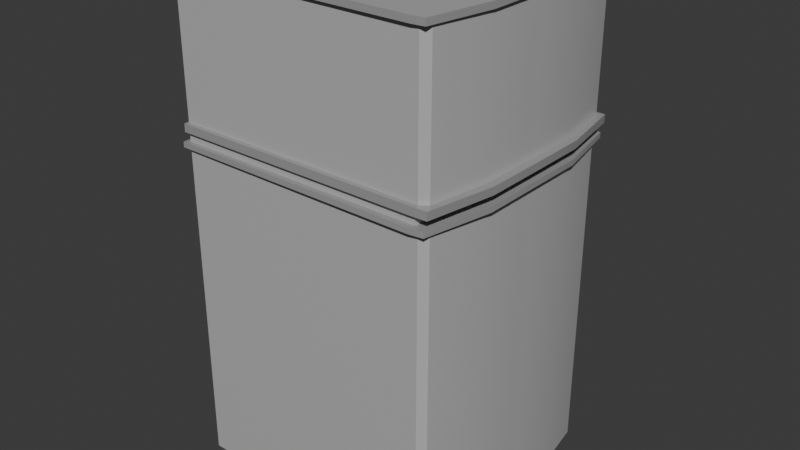 # Source: Fridge.blend  (saved by Blender 4.4.30; exported with 4.5.12 LTS)
import bpy
from mathutils import Matrix  # noqa: F401  (used for matrix-valued properties, if any)

bpy.ops.wm.read_factory_settings(use_empty=True)
scene = bpy.context.scene
scene.name = 'Scene'

# ---- collections
col_collection = bpy.data.collections.new('Collection'); scene.collection.children.link(col_collection)

# ---- materials (node trees are filled in below, after node groups)
mat_material = bpy.data.materials.new('Material')
mat_material.alpha_threshold = 0.0
mat_material.roughness = 0.5
mat_material.line_color = (0.0, 0.0, 0.0, 1.0)
mat_material_001 = bpy.data.materials.new('Material.001')

# ---- node groups
ng_smooth_by_angle = bpy.data.node_groups.new('Smooth by Angle', 'GeometryNodeTree')
_s = ng_smooth_by_angle.interface.new_socket(name='Mesh', in_out='OUTPUT', socket_type='NodeSocketGeometry')
_s = ng_smooth_by_angle.interface.new_socket(name='Mesh', in_out='INPUT', socket_type='NodeSocketGeometry')
_s = ng_smooth_by_angle.interface.new_socket(name='Angle', in_out='INPUT', socket_type='NodeSocketFloat')
_s.subtype = 'ANGLE'
_s.default_value = 0.5236
_s.min_value = 0.0
_s.max_value = 3.142
_s.description = 'Maximum face angle for smooth edges'
_s = ng_smooth_by_angle.interface.new_socket(name='Ignore Sharpness', in_out='INPUT', socket_type='NodeSocketBool')
_s.force_non_field = True
ng_smooth_by_angle.description = 'Set the sharpness of mesh edges based on the angle between the neighboring faces'
ng_smooth_by_angle.is_modifier = True
_N = ng_smooth_by_angle.nodes; _L = ng_smooth_by_angle.links
n0 = _N.new('GeometryNodeSetShadeSmooth'); n0.name = 'Set Shade Smooth'; n0.location = (120, -80)
n0.domain = 'EDGE'
n1 = _N.new('GeometryNodeSetShadeSmooth'); n1.name = 'Set Shade Smooth.001'; n1.location = (300, -80)
n2 = _N.new('NodeGroupOutput'); n2.name = 'Group Output'; n2.location = (480, -80)
n3 = _N.new('GeometryNodeInputMeshEdgeAngle'); n3.name = 'Edge Angle'; n3.location = (-440, -240)
n4 = _N.new('NodeGroupInput'); n4.name = 'Group Input'; n4.location = (-80, -80)
n5 = _N.new('GeometryNodeInputEdgeSmooth'); n5.name = 'Is Edge Smooth'; n5.location = (-260, -120)
n6 = _N.new('GeometryNodeInputShadeSmooth'); n6.name = 'Is Shade Smooth'; n6.location = (-440, -397)
n7 = _N.new('FunctionNodeCompare'); n7.name = 'Compare'; n7.location = (-260, -260)
n7.operation = 'LESS_EQUAL'
n7.inputs[6].default_value = (0.0, 0.0, 0.0, 0.0)
n7.inputs[7].default_value = (0.0, 0.0, 0.0, 0.0)
n8 = _N.new('FunctionNodeBooleanMath'); n8.name = 'Boolean Math.001'; n8.location = (-80, -260)
n9 = _N.new('NodeGroupInput'); n9.name = 'Group Input.001'; n9.location = (-440, -329)
n10 = _N.new('NodeGroupInput'); n10.name = 'Group Input.002'; n10.location = (-259, -189)
n11 = _N.new('FunctionNodeBooleanMath'); n11.name = 'Boolean Math'; n11.location = (-80, -149)
n11.operation = 'OR'
n12 = _N.new('FunctionNodeBooleanMath'); n12.name = 'Boolean Math.002'; n12.location = (-260, -380)
n12.operation = 'OR'
n13 = _N.new('NodeGroupInput'); n13.name = 'Group Input.003'; n13.location = (-440, -460)
_L.new(n3.outputs[0], n7.inputs[0])
_L.new(n1.outputs[0], n2.inputs[0])
_L.new(n9.outputs[1], n7.inputs[1])
_L.new(n7.outputs[0], n8.inputs[0])
_L.new(n4.outputs[0], n0.inputs[0])
_L.new(n0.outputs[0], n1.inputs[0])
_L.new(n8.outputs[0], n0.inputs[2])
_L.new(n10.outputs[2], n11.inputs[1])
_L.new(n5.outputs[0], n11.inputs[0])
_L.new(n11.outputs[0], n0.inputs[1])
_L.new(n13.outputs[2], n12.inputs[1])
_L.new(n6.outputs[0], n12.inputs[0])
_L.new(n12.outputs[0], n8.inputs[1])
n2.is_active_output = True

# ---- material node trees
mat_material.use_nodes = True; mat_material.node_tree.nodes.clear()
_N = mat_material.node_tree.nodes; _L = mat_material.node_tree.links
n0 = _N.new('ShaderNodeOutputMaterial'); n0.name = 'Material Output'; n0.location = (300, 300)
n1 = _N.new('ShaderNodeBsdfPrincipled'); n1.name = 'Principled BSDF'; n1.location = (10, 300)
n1.inputs[0].default_value = (0.4792, 0.4792, 0.4792, 1.0)
n1.inputs[2].default_value = 0.2717
n1.inputs[3].default_value = 1.45
_L.new(n1.outputs[0], n0.inputs[0])
n0.is_active_output = True
mat_material_001.use_nodes = True; mat_material_001.node_tree.nodes.clear()
_N = mat_material_001.node_tree.nodes; _L = mat_material_001.node_tree.links
n0 = _N.new('ShaderNodeBsdfPrincipled'); n0.name = 'Principled BSDF'; n0.location = (10, 300)
n0.inputs[0].default_value = (0.335, 0.335, 0.335, 1.0)
n0.inputs[2].default_value = 0.311
n1 = _N.new('ShaderNodeOutputMaterial'); n1.name = 'Material Output'; n1.location = (300, 300)
_L.new(n0.outputs[0], n1.inputs[0])
n1.is_active_output = True

# ---- world
world_world = bpy.data.worlds.new('World'); scene.world = world_world
world_world.use_nodes = True; world_world.node_tree.nodes.clear()
_N = world_world.node_tree.nodes; _L = world_world.node_tree.links
n0 = _N.new('ShaderNodeOutputWorld'); n0.name = 'World Output'; n0.location = (300, 300)
n1 = _N.new('ShaderNodeBackground'); n1.name = 'Background'; n1.location = (10, 300)
n1.inputs[0].default_value = (0.05088, 0.05088, 0.05088, 1.0)
_L.new(n1.outputs[0], n0.inputs[0])
n0.is_active_output = True
world_world.color = (0.05088, 0.05088, 0.05088)
world_world.sun_shadow_jitter_overblur = 0.0

# ---- meshes
me_cube = bpy.data.meshes.new('Cube')
me_cube.from_pydata([(0.7194, 0.9995, -0.01482), (0.7183, 0.9995, -2.696), (0.7194, -1.0, -0.01482), (0.7183, -1.0, -2.696), (-1.351, 0.9995, -0.01482), (-1.351, 0.9995, -2.696), (-1.351, -1.0, -0.01482), (-1.351, -1.0, -2.696), (0.7177, -1.0, 1.313), (-1.351, -1.0, 1.313), (0.7177, 0.9995, 1.313), (-1.351, 0.9995, 1.313), (-1.351, -1.0, 0.06519), (-1.351, 0.9995, 0.06519), (0.7189, 0.9995, 0.06519), (0.7189, -1.0, 0.06519), (0.7909, 0.9995, -0.01482), (0.7909, -1.0, -0.01482), (0.7907, 0.9995, 1.313), (0.7907, -1.0, 1.313), (0.7896, 0.9995, 0.06519), (0.7896, -1.0, 0.06519), (-1.351, 0.9995, -2.742), (-1.351, -1.0, -2.742), (0.7178, 0.9995, -2.742), (0.7178, -1.0, -2.742), (-1.351, -1.0, 1.262), (-1.351, 0.9995, 1.262), (0.7183, -1.0, 1.262), (0.7913, 0.9995, 1.262), (0.709, -1.038, 1.313), (-1.378, -1.027, 1.313), (-1.378, 1.026, 1.313), (0.709, 1.037, 1.313), (-1.378, -1.027, 1.262), (0.7095, 1.037, 1.262), (0.8108, 1.026, 1.313), (0.8108, -1.027, 1.313), (0.8114, 1.026, 1.262), (-1.378, 1.026, 1.262), (0.7095, -1.038, 1.262), (0.8114, -1.027, 1.262), (-1.351, 0.4808, -2.696), (-1.351, -0.4818, -2.696), (0.8079, 0.4808, -0.01482), (0.8079, -0.4818, -0.01482), (-1.351, -0.4818, -0.01482), (-1.351, 0.4808, -0.01482), (0.8056, -0.4818, -2.696), (0.8056, 0.4808, -2.696), (0.8044, 0.4808, 1.313), (0.8044, -0.4818, 1.313), (-1.351, -0.4818, 1.313), (-1.351, 0.4808, 1.313), (0.8068, 0.4808, 0.06519), (0.8068, -0.4818, 0.06519), (-1.351, -0.4818, 0.06519), (-1.351, 0.4808, 0.06519), (0.8789, 0.4808, -0.01482), (0.8789, -0.4818, -0.01482), (0.8798, -0.4818, -2.696), (0.8798, 0.4808, -2.696), (0.8786, 0.4808, 1.313), (0.8786, -0.4818, 1.313), (0.8764, 0.4808, 0.06519), (0.8764, -0.4818, 0.06519), (-1.351, 0.4808, -2.742), (-1.351, -0.4818, -2.742), (0.8047, -0.4818, -2.742), (0.8047, 0.4808, -2.742), (0.8798, 0.4808, 1.262), (0.8798, -0.4818, 1.262), (-1.351, -0.4818, 1.262), (-1.351, 0.4808, 1.262), (-1.378, -0.4945, 1.313), (-1.378, 0.4935, 1.313), (0.9045, 0.4935, 1.313), (0.9045, -0.4945, 1.313), (0.9057, 0.4935, 1.262), (0.9057, -0.4945, 1.262), (-1.378, -0.4945, 1.262), (-1.378, 0.4935, 1.262), (-1.351, 0.06047, -2.696), (-1.351, -0.06145, -2.696), (0.8081, 0.06047, -0.01482), (0.8081, -0.06145, -0.01482), (-1.351, -0.06145, -0.01482), (-1.351, 0.06047, -0.01482), (0.8057, -0.06145, -2.696), (0.8057, 0.06047, -2.696), (0.8046, 0.06047, 1.313), (0.8046, -0.06145, 1.313), (-1.351, -0.06145, 1.313), (-1.351, 0.06047, 1.313), (0.8081, 0.06047, 0.06769), (0.8081, -0.06145, 0.06769), (-1.351, -0.06145, 0.06519), (-1.351, 0.06047, 0.06519), (0.8791, 0.06047, -0.01482), (0.8791, -0.06145, -0.01482), (0.88, -0.06145, -2.696), (0.88, 0.06047, -2.696), (0.8788, 0.06047, 1.313), (0.8788, -0.06145, 1.313), (0.8782, 0.06047, 0.06769), (0.8782, -0.06145, 0.06769), (-1.351, 0.06047, -2.742), (-1.351, -0.06145, -2.742), (0.8048, -0.06145, -2.742), (0.8048, 0.06047, -2.742), (0.88, 0.06047, 1.262), (0.88, -0.06145, 1.262), (-1.351, -0.06145, 1.262), (-1.351, 0.06047, 1.262), (-1.378, -0.06306, 1.313), (-1.378, 0.06208, 1.313), (0.9049, 0.06208, 1.313), (0.9049, -0.06306, 1.313), (0.9061, 0.06208, 1.262), (0.9061, -0.06306, 1.262), (-1.378, -0.06306, 1.262), (-1.378, 0.06208, 1.262), (0.719, 0.9995, -0.05858), (-1.351, -1.0, -0.05858), (0.719, -1.0, -0.05858), (-1.351, 0.9995, -0.05858), (0.8798, 0.4808, -0.05858), (0.8798, -0.4818, -0.05858), (-1.351, -0.4818, -0.05858), (-1.351, 0.4808, -0.05858), (-1.351, -0.06145, -0.05858), (-1.351, 0.06047, -0.05858), (0.88, 0.06047, -0.05858), (0.88, -0.06145, -0.05858), (-1.387, -1.036, -0.05858), (-1.387, -1.036, -0.01482), (0.7075, -1.051, -0.01482), (-1.402, 0.4808, -0.01482), (-1.387, 1.035, -0.01482), (0.7075, 1.05, -0.01482), (0.9285, -0.4818, -0.01482), (0.8181, -1.036, -0.01482), (0.8181, 1.035, -0.01482), (-1.402, -0.4818, -0.01482), (-1.402, 0.06047, -0.01482), (0.9285, 0.4808, -0.01482), (0.9287, -0.06145, -0.01482), (-1.402, -0.06145, -0.01482), (0.9287, 0.06047, -0.01482), (0.7071, 1.05, -0.05858), (0.7071, -1.051, -0.05858), (-1.387, 1.035, -0.05858), (0.8184, 1.035, -0.05858), (0.8184, -1.036, -0.05858), (0.9294, 0.4808, -0.05858), (0.9294, -0.4818, -0.05858), (-1.402, -0.4818, -0.05858), (-1.402, 0.4808, -0.05858), (-1.402, -0.06145, -0.05858), (-1.402, 0.06047, -0.05858), (0.9295, 0.06047, -0.05858), (0.9295, -0.06145, -0.05858), (-1.351, 0.9995, 0.1311), (0.7194, -1.0, 0.1311), (-1.351, -1.0, 0.1311), (0.7908, 0.9995, 0.1311), (-1.351, 0.4808, 0.1311), (-1.351, -0.4818, 0.1311), (0.8788, -0.4818, 0.1311), (0.8788, 0.4808, 0.1311), (0.88, -0.06145, 0.1309), (0.88, 0.06047, 0.1309), (-1.351, 0.06047, 0.1311), (-1.351, -0.06145, 0.1311), (-1.362, 1.033, 0.1311), (-1.362, 1.033, 0.06519), (0.7103, -1.039, 0.1311), (0.7099, -1.039, 0.06519), (-1.362, -1.034, 0.06519), (0.7099, 1.038, 0.06519), (-1.366, 0.4808, 0.06519), (0.8439, -1.034, 0.1311), (0.8418, -1.034, 0.06519), (0.9385, -0.4818, 0.06519), (0.8418, 1.033, 0.06519), (-1.366, -0.4818, 0.06519), (-1.366, 0.06047, 0.06519), (0.9385, 0.4808, 0.06519), (0.9423, -0.06145, 0.06769), (-1.366, -0.06145, 0.06519), (0.9423, 0.06047, 0.06769), (-1.362, -1.034, 0.1311), (0.7103, 1.038, 0.1311), (0.8439, 1.033, 0.1311), (-1.366, 0.4808, 0.1311), (-1.366, -0.4818, 0.1311), (0.943, -0.4818, 0.1311), (0.943, 0.4808, 0.1311), (0.9441, -0.06145, 0.1309), (0.9441, 0.06047, 0.1309), (-1.366, 0.06047, 0.1311), (-1.366, -0.06145, 0.1311), (0.7435, 0.9995, -2.696), (0.8026, 0.9522, -2.696), (0.8026, -0.9532, -2.696), (0.7435, -1.0, -2.696), (0.7666, 0.9995, 1.262), (0.669, 0.9995, 1.262), (0.7096, 1.037, 1.262), (0.7435, -1.0, 1.262), (0.8026, -0.9532, 1.262), (0.8113, -1.027, 1.262), (0.8026, 0.9522, -0.05858), (0.7435, 0.9995, -0.05858), (0.8166, 1.033, -0.05858), (0.7435, -1.0, -0.05858), (0.8026, -0.9532, -0.05858), (0.8166, -1.034, -0.05858), (0.8021, -0.9532, 0.1311), (0.7438, -1.0, 0.1311), (0.7987, -1.011, 0.1311), (0.6716, 0.9995, 0.1311), (0.7662, 0.9995, 0.1311), (0.7159, 1.014, 0.1311)], [], [(26, 28, 40, 34), (129, 131, 159, 157), (17, 2, 136, 141), (5, 1, 24, 22), (45, 2, 17, 59), (99, 59, 140, 146), (51, 52, 9, 8), (10, 18, 36, 33), (8, 9, 31, 30), (72, 26, 34, 80), (6, 2, 15, 12), (0, 4, 13, 14), (44, 0, 14, 54), (46, 6, 12, 56), (46, 86, 147, 143), (63, 19, 37, 77), (223, 222, 165, 193, 192), (54, 14, 20, 64), (3, 48, 60, 204, 205), (51, 8, 19, 63), (98, 99, 146, 148), (60, 127, 216, 204), (67, 68, 25, 23), (3, 7, 23, 25), (42, 5, 22, 66), (48, 3, 25, 68), (11, 10, 33, 32), (169, 165, 29, 70), (164, 163, 28, 26), (208, 207, 27, 39, 35), (29, 206, 208, 35, 38), (167, 164, 26, 72), (80, 34, 31, 74), (35, 33, 36, 38), (35, 39, 32, 33), (34, 40, 30, 31), (78, 38, 36, 76), (30, 40, 41, 37), (28, 163, 219, 209), (218, 168, 71, 210), (19, 8, 30, 37), (53, 11, 32, 75), (221, 162, 27, 207), (70, 29, 38, 78), (28, 209, 211, 41, 40), (110, 70, 78, 118), (9, 52, 74, 31), (93, 53, 75, 115), (41, 79, 77, 37), (118, 78, 76, 116), (39, 81, 75, 32), (120, 80, 74, 114), (162, 166, 73, 27), (173, 167, 72, 112), (126, 212, 214, 152, 154), (171, 169, 70, 110), (1, 49, 69, 24), (88, 48, 68, 108), (7, 43, 67, 23), (82, 42, 66, 106), (22, 24, 69, 66), (107, 108, 68, 67), (222, 206, 29, 165), (89, 49, 61, 101), (10, 50, 62, 18), (91, 51, 63, 103), (15, 55, 65, 21), (94, 54, 64, 104), (18, 62, 76, 36), (103, 63, 77, 117), (130, 128, 156, 158), (16, 58, 145, 142), (4, 47, 57, 13), (86, 46, 56, 96), (2, 45, 55, 15), (84, 44, 54, 94), (27, 73, 81, 39), (112, 72, 80, 120), (10, 11, 53, 50), (91, 92, 52, 51), (0, 44, 58, 16), (85, 45, 59, 99), (4, 0, 139, 138), (58, 98, 148, 145), (131, 130, 158, 159), (47, 4, 138, 137), (44, 84, 98, 58), (84, 85, 99, 98), (50, 53, 93, 90), (90, 93, 92, 91), (73, 113, 121, 81), (113, 112, 120, 121), (45, 85, 95, 55), (85, 84, 94, 95), (47, 87, 97, 57), (87, 86, 96, 97), (132, 126, 154, 160), (133, 132, 160, 161), (62, 102, 116, 76), (102, 103, 117, 116), (55, 95, 105, 65), (95, 94, 104, 105), (50, 90, 102, 62), (90, 91, 103, 102), (48, 88, 100, 60), (88, 89, 101, 100), (66, 69, 109, 106), (106, 109, 108, 107), (43, 83, 107, 67), (83, 82, 106, 107), (49, 89, 109, 69), (89, 88, 108, 109), (168, 170, 111, 71), (170, 171, 110, 111), (166, 172, 113, 73), (172, 173, 112, 113), (81, 121, 115, 75), (121, 120, 114, 115), (79, 119, 117, 77), (119, 118, 116, 117), (52, 92, 114, 74), (92, 93, 115, 114), (71, 111, 119, 79), (111, 110, 118, 119), (101, 132, 133, 100), (61, 126, 132, 101), (83, 130, 131, 82), (43, 128, 130, 83), (82, 131, 129, 42), (7, 123, 128, 43), (100, 133, 127, 60), (49, 1, 202, 203, 61), (203, 212, 126, 61), (123, 124, 150, 134), (124, 3, 205, 215), (5, 125, 122, 1), (42, 129, 125, 5), (3, 124, 123, 7), (150, 136, 135, 134), (157, 137, 138, 151), (151, 138, 139, 149), (155, 140, 141, 153), (149, 139, 142, 152), (152, 142, 145, 154), (161, 146, 140, 155), (134, 135, 143, 156), (159, 144, 137, 157), (156, 143, 147, 158), (158, 147, 144, 159), (154, 145, 148, 160), (160, 148, 146, 161), (136, 150, 153, 141), (6, 46, 143, 135), (86, 87, 144, 147), (0, 16, 142, 139), (128, 123, 134, 156), (87, 47, 137, 144), (127, 133, 161, 155), (214, 213, 122, 149, 152), (124, 215, 217, 153, 150), (217, 216, 127, 155, 153), (59, 17, 141, 140), (220, 219, 163, 176, 181), (122, 125, 151, 149), (125, 129, 157, 151), (2, 6, 135, 136), (104, 64, 187, 190), (169, 171, 199, 197), (170, 168, 196, 198), (13, 57, 180, 175), (15, 21, 182, 177), (171, 170, 198, 199), (172, 166, 194, 200), (14, 13, 175, 179), (173, 172, 200, 201), (168, 218, 220, 181, 196), (12, 15, 177, 178), (20, 14, 179, 184), (165, 169, 197, 193), (211, 210, 71, 79, 41), (176, 177, 182, 181), (186, 189, 201, 200), (180, 186, 200, 194), (188, 190, 199, 198), (183, 188, 198, 196), (190, 187, 197, 199), (182, 183, 196, 181), (189, 185, 195, 201), (175, 180, 194, 174), (185, 178, 191, 195), (179, 192, 193, 184), (179, 175, 174, 192), (178, 177, 176, 191), (187, 184, 193, 197), (64, 20, 184, 187), (105, 104, 190, 188), (167, 173, 201, 195), (65, 105, 188, 183), (166, 162, 174, 194), (164, 167, 195, 191), (162, 221, 223, 192, 174), (96, 56, 185, 189), (56, 12, 178, 185), (21, 65, 183, 182), (163, 164, 191, 176), (97, 96, 189, 186), (57, 97, 186, 180), (206, 207, 208), (209, 210, 211), (212, 213, 214), (215, 216, 217), (218, 219, 220), (221, 222, 223), (212, 203, 202, 213), (215, 205, 204, 216), (221, 207, 206, 222), (209, 219, 218, 210), (1, 122, 213, 202)])
me_cube.polygons.foreach_set('use_smooth', [True] * 218)
me_cube.polygons.foreach_set('material_index', [1, 1, 1, 0, 1, 1, 0, 0, 0, 1, 0, 0, 0, 0, 1, 0, 1, 0, 0, 0, 1, 0, 0, 0, 0, 0, 0, 0, 0, 1, 1, 0, 1, 1, 1, 1, 1, 1, 0, 0, 0, 0, 0, 1, 1, 1, 0, 0, 1, 1, 1, 1, 0, 0, 1, 0, 0, 0, 0, 0, 0, 0, 0, 0, 0, 0, 0, 0, 0, 0, 1, 1, 0, 0, 0, 0, 1, 1, 0, 0, 1, 1, 1, 1, 1, 1, 1, 1, 0, 0, 1, 1, 0, 0, 0, 0, 1, 1, 0, 0, 0, 0, 0, 0, 0, 0, 0, 0, 0, 0, 0, 0, 0, 0, 0, 0, 1, 1, 1, 1, 0, 0, 1, 1, 0, 0, 0, 0, 0, 0, 0, 0, 0, 1, 0, 0, 0, 0, 1, 1, 1, 1, 1, 1, 1, 1, 1, 1, 1, 1, 1, 1, 1, 1, 1, 1, 1, 1, 1, 1, 1, 1, 1, 1, 1, 1, 1, 1, 1, 1, 1, 1, 1, 1, 1, 1, 1, 1, 1, 1, 1, 1, 1, 1, 1, 1, 1, 1, 1, 1, 1, 1, 1, 1, 1, 1, 1, 1, 1, 1, 1, 1, 1, 1, 1, 1, 1, 1, 1, 1, 1, 1, 1, 0, 0, 0, 0, 0])
_uv = me_cube.uv_layers.new(name='UVMap')
_uv.uv.foreach_set('vector', [0.625, 1.0, 0.625, 0.75, 0.625, 0.75, 0.625, 1.0, 0.6209, 0.1667, 0.6209, 0.1389, 0.6209, 0.1389, 0.6209, 0.1667, 0.625, 0.75, 0.625, 0.75, 0.625, 0.75, 0.625, 0.75, 0.375, 0.25, 0.375, 0.5, 0.375, 0.5, 0.375, 0.25, 0.625, 0.6667, 0.625, 0.75, 0.625, 0.75, 0.625, 0.6667, 0.625, 0.6389, 0.625, 0.6667, 0.625, 0.6667, 0.625, 0.6389, 0.625, 0.6667, 0.875, 0.6667, 0.875, 0.75, 0.625, 0.75, 0.625, 0.5, 0.625, 0.5, 0.625, 0.5, 0.625, 0.5, 0.625, 0.75, 0.875, 0.75, 0.875, 0.75, 0.625, 0.75, 0.625, 0.08333, 0.625, 0.0, 0.625, 0.0, 0.625, 0.08333, 0.625, 1.0, 0.625, 0.75, 0.625, 0.75, 0.625, 1.0, 0.625, 0.5, 0.625, 0.25, 0.625, 0.25, 0.625, 0.5, 0.625, 0.5833, 0.625, 0.5, 0.625, 0.5, 0.625, 0.5833, 0.625, 0.08333, 0.625, 0.0, 0.625, 0.0, 0.625, 0.08333, 0.625, 0.08333, 0.625, 0.1111, 0.625, 0.1111, 0.625, 0.08333, 0.625, 0.6667, 0.625, 0.75, 0.625, 0.75, 0.625, 0.6667, 0.625, 0.5, 0.625, 0.5, 0.625, 0.5, 0.625, 0.5, 0.625, 0.5, 0.625, 0.5833, 0.625, 0.5, 0.625, 0.5, 0.625, 0.5833, 0.375, 0.75, 0.375, 0.6667, 0.375, 0.6667, 0.375, 0.7424, 0.375, 0.75, 0.625, 0.6667, 0.625, 0.75, 0.625, 0.75, 0.625, 0.6667, 0.625, 0.6111, 0.625, 0.6389, 0.625, 0.6389, 0.625, 0.6111, 0.375, 0.6667, 0.6209, 0.6667, 0.6209, 0.7424, 0.375, 0.7424, 0.125, 0.6667, 0.375, 0.6667, 0.375, 0.75, 0.125, 0.75, 0.375, 0.75, 0.375, 1.0, 0.375, 1.0, 0.375, 0.75, 0.375, 0.1667, 0.375, 0.25, 0.375, 0.25, 0.375, 0.1667, 0.375, 0.6667, 0.375, 0.75, 0.375, 0.75, 0.375, 0.6667, 0.875, 0.5, 0.625, 0.5, 0.625, 0.5, 0.875, 0.5, 0.625, 0.5833, 0.625, 0.5, 0.625, 0.5, 0.625, 0.5833, 0.625, 1.0, 0.625, 0.75, 0.625, 0.75, 0.625, 1.0, 0.625, 0.5, 0.625, 0.4941, 0.625, 0.25, 0.625, 0.25, 0.625, 0.5, 0.625, 0.5, 0.625, 0.5, 0.625, 0.5, 0.625, 0.5, 0.625, 0.5, 0.625, 0.08333, 0.625, 0.0, 0.625, 0.0, 0.625, 0.08333, 0.625, 0.08333, 0.625, 0.0, 0.625, 0.0, 0.625, 0.08333, 0.625, 0.5, 0.625, 0.5, 0.625, 0.5, 0.625, 0.5, 0.625, 0.5, 0.625, 0.25, 0.625, 0.25, 0.625, 0.5, 0.625, 1.0, 0.625, 0.75, 0.625, 0.75, 0.625, 1.0, 0.625, 0.5833, 0.625, 0.5, 0.625, 0.5, 0.625, 0.5833, 0.625, 0.75, 0.625, 0.75, 0.625, 0.75, 0.625, 0.75, 0.625, 0.75, 0.625, 0.75, 0.625, 0.75, 0.625, 0.75, 0.625, 0.7424, 0.625, 0.6667, 0.625, 0.6667, 0.625, 0.7424, 0.625, 0.75, 0.625, 0.75, 0.625, 0.75, 0.625, 0.75, 0.875, 0.5833, 0.875, 0.5, 0.875, 0.5, 0.875, 0.5833, 0.625, 0.4941, 0.625, 0.25, 0.625, 0.25, 0.625, 0.4941, 0.625, 0.5833, 0.625, 0.5, 0.625, 0.5, 0.625, 0.5833, 0.625, 0.75, 0.625, 0.75, 0.625, 0.75, 0.625, 0.75, 0.625, 0.75, 0.625, 0.6111, 0.625, 0.5833, 0.625, 0.5833, 0.625, 0.6111, 0.875, 0.75, 0.875, 0.6667, 0.875, 0.6667, 0.875, 0.75, 0.875, 0.6111, 0.875, 0.5833, 0.875, 0.5833, 0.875, 0.6111, 0.625, 0.75, 0.625, 0.6667, 0.625, 0.6667, 0.625, 0.75, 0.625, 0.6111, 0.625, 0.5833, 0.625, 0.5833, 0.625, 0.6111, 0.625, 0.25, 0.625, 0.1667, 0.625, 0.1667, 0.625, 0.25, 0.625, 0.1111, 0.625, 0.08333, 0.625, 0.08333, 0.625, 0.1111, 0.625, 0.25, 0.625, 0.1667, 0.625, 0.1667, 0.625, 0.25, 0.625, 0.1111, 0.625, 0.08333, 0.625, 0.08333, 0.625, 0.1111, 0.6209, 0.5833, 0.6209, 0.5076, 0.6209, 0.5, 0.6209, 0.5, 0.6209, 0.5833, 0.625, 0.6111, 0.625, 0.5833, 0.625, 0.5833, 0.625, 0.6111, 0.375, 0.5, 0.375, 0.5833, 0.375, 0.5833, 0.375, 0.5, 0.375, 0.6389, 0.375, 0.6667, 0.375, 0.6667, 0.375, 0.6389, 0.375, 0.0, 0.375, 0.08333, 0.375, 0.08333, 0.375, 0.0, 0.375, 0.1389, 0.375, 0.1667, 0.375, 0.1667, 0.375, 0.1389, 0.125, 0.5, 0.375, 0.5, 0.375, 0.5833, 0.125, 0.5833, 0.125, 0.6389, 0.375, 0.6389, 0.375, 0.6667, 0.125, 0.6667, 0.625, 0.5, 0.625, 0.5, 0.625, 0.5, 0.625, 0.5, 0.375, 0.6111, 0.375, 0.5833, 0.375, 0.5833, 0.375, 0.6111, 0.625, 0.5, 0.625, 0.5833, 0.625, 0.5833, 0.625, 0.5, 0.625, 0.6389, 0.625, 0.6667, 0.625, 0.6667, 0.625, 0.6389, 0.625, 0.75, 0.625, 0.6667, 0.625, 0.6667, 0.625, 0.75, 0.625, 0.6111, 0.625, 0.5833, 0.625, 0.5833, 0.625, 0.6111, 0.625, 0.5, 0.625, 0.5833, 0.625, 0.5833, 0.625, 0.5, 0.625, 0.6389, 0.625, 0.6667, 0.625, 0.6667, 0.625, 0.6389, 0.6209, 0.1111, 0.6209, 0.08333, 0.6209, 0.08333, 0.6209, 0.1111, 0.625, 0.5, 0.625, 0.5833, 0.625, 0.5833, 0.625, 0.5, 0.625, 0.25, 0.625, 0.1667, 0.625, 0.1667, 0.625, 0.25, 0.625, 0.1111, 0.625, 0.08333, 0.625, 0.08333, 0.625, 0.1111, 0.625, 0.75, 0.625, 0.6667, 0.625, 0.6667, 0.625, 0.75, 0.625, 0.6111, 0.625, 0.5833, 0.625, 0.5833, 0.625, 0.6111, 0.625, 0.25, 0.625, 0.1667, 0.625, 0.1667, 0.625, 0.25, 0.625, 0.1111, 0.625, 0.08333, 0.625, 0.08333, 0.625, 0.1111, 0.625, 0.5, 0.875, 0.5, 0.875, 0.5833, 0.625, 0.5833, 0.625, 0.6389, 0.875, 0.6389, 0.875, 0.6667, 0.625, 0.6667, 0.625, 0.5, 0.625, 0.5833, 0.625, 0.5833, 0.625, 0.5, 0.625, 0.6389, 0.625, 0.6667, 0.625, 0.6667, 0.625, 0.6389, 0.625, 0.25, 0.625, 0.5, 0.625, 0.5, 0.625, 0.25, 0.625, 0.5833, 0.625, 0.6111, 0.625, 0.6111, 0.625, 0.5833, 0.6209, 0.1389, 0.6209, 0.1111, 0.6209, 0.1111, 0.6209, 0.1389, 0.625, 0.1667, 0.625, 0.25, 0.625, 0.25, 0.625, 0.1667, 0.625, 0.5833, 0.625, 0.6111, 0.625, 0.6111, 0.625, 0.5833, 0.625, 0.6111, 0.625, 0.6389, 0.625, 0.6389, 0.625, 0.6111, 0.625, 0.5833, 0.875, 0.5833, 0.875, 0.6111, 0.625, 0.6111, 0.625, 0.6111, 0.875, 0.6111, 0.875, 0.6389, 0.625, 0.6389, 0.625, 0.1667, 0.625, 0.1389, 0.625, 0.1389, 0.625, 0.1667, 0.625, 0.1389, 0.625, 0.1111, 0.625, 0.1111, 0.625, 0.1389, 0.625, 0.6667, 0.625, 0.6389, 0.625, 0.6389, 0.625, 0.6667, 0.625, 0.6389, 0.625, 0.6111, 0.625, 0.6111, 0.625, 0.6389, 0.625, 0.1667, 0.625, 0.1389, 0.625, 0.1389, 0.625, 0.1667, 0.625, 0.1389, 0.625, 0.1111, 0.625, 0.1111, 0.625, 0.1389, 0.6209, 0.6111, 0.6209, 0.5833, 0.6209, 0.5833, 0.6209, 0.6111, 0.6209, 0.6389, 0.6209, 0.6111, 0.6209, 0.6111, 0.6209, 0.6389, 0.625, 0.5833, 0.625, 0.6111, 0.625, 0.6111, 0.625, 0.5833, 0.625, 0.6111, 0.625, 0.6389, 0.625, 0.6389, 0.625, 0.6111, 0.625, 0.6667, 0.625, 0.6389, 0.625, 0.6389, 0.625, 0.6667, 0.625, 0.6389, 0.625, 0.6111, 0.625, 0.6111, 0.625, 0.6389, 0.625, 0.5833, 0.625, 0.6111, 0.625, 0.6111, 0.625, 0.5833, 0.625, 0.6111, 0.625, 0.6389, 0.625, 0.6389, 0.625, 0.6111, 0.375, 0.6667, 0.375, 0.6389, 0.375, 0.6389, 0.375, 0.6667, 0.375, 0.6389, 0.375, 0.6111, 0.375, 0.6111, 0.375, 0.6389, 0.125, 0.5833, 0.375, 0.5833, 0.375, 0.6111, 0.125, 0.6111, 0.125, 0.6111, 0.375, 0.6111, 0.375, 0.6389, 0.125, 0.6389, 0.375, 0.08333, 0.375, 0.1111, 0.375, 0.1111, 0.375, 0.08333, 0.375, 0.1111, 0.375, 0.1389, 0.375, 0.1389, 0.375, 0.1111, 0.375, 0.5833, 0.375, 0.6111, 0.375, 0.6111, 0.375, 0.5833, 0.375, 0.6111, 0.375, 0.6389, 0.375, 0.6389, 0.375, 0.6111, 0.625, 0.6667, 0.625, 0.6389, 0.625, 0.6389, 0.625, 0.6667, 0.625, 0.6389, 0.625, 0.6111, 0.625, 0.6111, 0.625, 0.6389, 0.625, 0.1667, 0.625, 0.1389, 0.625, 0.1389, 0.625, 0.1667, 0.625, 0.1389, 0.625, 0.1111, 0.625, 0.1111, 0.625, 0.1389, 0.625, 0.1667, 0.625, 0.1389, 0.625, 0.1389, 0.625, 0.1667, 0.625, 0.1389, 0.625, 0.1111, 0.625, 0.1111, 0.625, 0.1389, 0.625, 0.6667, 0.625, 0.6389, 0.625, 0.6389, 0.625, 0.6667, 0.625, 0.6389, 0.625, 0.6111, 0.625, 0.6111, 0.625, 0.6389, 0.875, 0.6667, 0.875, 0.6389, 0.875, 0.6389, 0.875, 0.6667, 0.875, 0.6389, 0.875, 0.6111, 0.875, 0.6111, 0.875, 0.6389, 0.625, 0.6667, 0.625, 0.6389, 0.625, 0.6389, 0.625, 0.6667, 0.625, 0.6389, 0.625, 0.6111, 0.625, 0.6111, 0.625, 0.6389, 0.375, 0.6111, 0.6209, 0.6111, 0.6209, 0.6389, 0.375, 0.6389, 0.375, 0.5833, 0.6209, 0.5833, 0.6209, 0.6111, 0.375, 0.6111, 0.375, 0.1111, 0.6209, 0.1111, 0.6209, 0.1389, 0.375, 0.1389, 0.375, 0.08333, 0.6209, 0.08333, 0.6209, 0.1111, 0.375, 0.1111, 0.375, 0.1389, 0.6209, 0.1389, 0.6209, 0.1667, 0.375, 0.1667, 0.375, 0.0, 0.6209, 0.0, 0.6209, 0.08333, 0.375, 0.08333, 0.375, 0.6389, 0.6209, 0.6389, 0.6209, 0.6667, 0.375, 0.6667, 0.375, 0.5833, 0.375, 0.5, 0.375, 0.5, 0.375, 0.5076, 0.375, 0.5833, 0.375, 0.5076, 0.6209, 0.5076, 0.6209, 0.5833, 0.375, 0.5833, 0.6209, 1.0, 0.6209, 0.75, 0.6209, 0.75, 0.6209, 1.0, 0.6209, 0.75, 0.375, 0.75, 0.375, 0.75, 0.6209, 0.75, 0.375, 0.25, 0.6209, 0.25, 0.6209, 0.5, 0.375, 0.5, 0.375, 0.1667, 0.6209, 0.1667, 0.6209, 0.25, 0.375, 0.25, 0.375, 0.75, 0.6209, 0.75, 0.6209, 1.0, 0.375, 1.0, 0.6209, 0.75, 0.625, 0.75, 0.625, 1.0, 0.6209, 1.0, 0.6209, 0.1667, 0.625, 0.1667, 0.625, 0.25, 0.6209, 0.25, 0.6209, 0.25, 0.625, 0.25, 0.625, 0.5, 0.6209, 0.5, 0.6209, 0.6667, 0.625, 0.6667, 0.625, 0.75, 0.6209, 0.75, 0.6209, 0.5, 0.625, 0.5, 0.625, 0.5, 0.6209, 0.5, 0.6209, 0.5, 0.625, 0.5, 0.625, 0.5833, 0.6209, 0.5833, 0.6209, 0.6389, 0.625, 0.6389, 0.625, 0.6667, 0.6209, 0.6667, 0.6209, 0.0, 0.625, 0.0, 0.625, 0.08333, 0.6209, 0.08333, 0.6209, 0.1389, 0.625, 0.1389, 0.625, 0.1667, 0.6209, 0.1667, 0.6209, 0.08333, 0.625, 0.08333, 0.625, 0.1111, 0.6209, 0.1111, 0.6209, 0.1111, 0.625, 0.1111, 0.625, 0.1389, 0.6209, 0.1389, 0.6209, 0.5833, 0.625, 0.5833, 0.625, 0.6111, 0.6209, 0.6111, 0.6209, 0.6111, 0.625, 0.6111, 0.625, 0.6389, 0.6209, 0.6389, 0.625, 0.75, 0.6209, 0.75, 0.6209, 0.75, 0.625, 0.75, 0.625, 0.0, 0.625, 0.08333, 0.625, 0.08333, 0.625, 0.0, 0.625, 0.1111, 0.625, 0.1389, 0.625, 0.1389, 0.625, 0.1111, 0.625, 0.5, 0.625, 0.5, 0.625, 0.5, 0.625, 0.5, 0.6209, 0.08333, 0.6209, 0.0, 0.6209, 0.0, 0.6209, 0.08333, 0.625, 0.1389, 0.625, 0.1667, 0.625, 0.1667, 0.625, 0.1389, 0.6209, 0.6667, 0.6209, 0.6389, 0.6209, 0.6389, 0.6209, 0.6667, 0.6209, 0.5, 0.6209, 0.5, 0.6209, 0.5, 0.6209, 0.5, 0.6209, 0.5, 0.6209, 0.75, 0.6209, 0.75, 0.6209, 0.75, 0.6209, 0.75, 0.6209, 0.75, 0.6209, 0.75, 0.6209, 0.7424, 0.6209, 0.6667, 0.6209, 0.6667, 0.6209, 0.75, 0.625, 0.6667, 0.625, 0.75, 0.625, 0.75, 0.625, 0.6667, 0.625, 0.75, 0.625, 0.75, 0.625, 0.75, 0.625, 0.75, 0.625, 0.75, 0.6209, 0.5, 0.6209, 0.25, 0.6209, 0.25, 0.6209, 0.5, 0.6209, 0.25, 0.6209, 0.1667, 0.6209, 0.1667, 0.6209, 0.25, 0.625, 0.75, 0.625, 1.0, 0.625, 1.0, 0.625, 0.75, 0.625, 0.6111, 0.625, 0.5833, 0.625, 0.5833, 0.625, 0.6111, 0.625, 0.5833, 0.625, 0.6111, 0.625, 0.6111, 0.625, 0.5833, 0.625, 0.6389, 0.625, 0.6667, 0.625, 0.6667, 0.625, 0.6389, 0.625, 0.25, 0.625, 0.1667, 0.625, 0.1667, 0.625, 0.25, 0.625, 0.75, 0.625, 0.75, 0.625, 0.75, 0.625, 0.75, 0.625, 0.6111, 0.625, 0.6389, 0.625, 0.6389, 0.625, 0.6111, 0.625, 0.1389, 0.625, 0.1667, 0.625, 0.1667, 0.625, 0.1389, 0.625, 0.5, 0.625, 0.25, 0.625, 0.25, 0.625, 0.5, 0.625, 0.1111, 0.625, 0.1389, 0.625, 0.1389, 0.625, 0.1111, 0.625, 0.6667, 0.625, 0.7424, 0.625, 0.75, 0.625, 0.75, 0.625, 0.6667, 0.625, 1.0, 0.625, 0.75, 0.625, 0.75, 0.625, 1.0, 0.625, 0.5, 0.625, 0.5, 0.625, 0.5, 0.625, 0.5, 0.625, 0.5, 0.625, 0.5833, 0.625, 0.5833, 0.625, 0.5, 0.625, 0.75, 0.625, 0.7424, 0.625, 0.6667, 0.625, 0.6667, 0.625, 0.75, 0.625, 0.75, 0.625, 0.75, 0.625, 0.75, 0.625, 0.75, 0.625, 0.1389, 0.625, 0.1111, 0.625, 0.1111, 0.625, 0.1389, 0.625, 0.1667, 0.625, 0.1389, 0.625, 0.1389, 0.625, 0.1667, 0.625, 0.6389, 0.625, 0.6111, 0.625, 0.6111, 0.625, 0.6389, 0.625, 0.6667, 0.625, 0.6389, 0.625, 0.6389, 0.625, 0.6667, 0.625, 0.6111, 0.625, 0.5833, 0.625, 0.5833, 0.625, 0.6111, 0.625, 0.75, 0.625, 0.6667, 0.625, 0.6667, 0.625, 0.75, 0.625, 0.1111, 0.625, 0.08333, 0.625, 0.08333, 0.625, 0.1111, 0.625, 0.25, 0.625, 0.1667, 0.625, 0.1667, 0.625, 0.25, 0.625, 0.08333, 0.625, 0.0, 0.625, 0.0, 0.625, 0.08333, 0.625, 0.5, 0.625, 0.5, 0.625, 0.5, 0.625, 0.5, 0.625, 0.5, 0.625, 0.25, 0.625, 0.25, 0.625, 0.5, 0.625, 1.0, 0.625, 0.75, 0.625, 0.75, 0.625, 1.0, 0.625, 0.5833, 0.625, 0.5, 0.625, 0.5, 0.625, 0.5833, 0.625, 0.5833, 0.625, 0.5, 0.625, 0.5, 0.625, 0.5833, 0.625, 0.6389, 0.625, 0.6111, 0.625, 0.6111, 0.625, 0.6389, 0.625, 0.08333, 0.625, 0.1111, 0.625, 0.1111, 0.625, 0.08333, 0.625, 0.6667, 0.625, 0.6389, 0.625, 0.6389, 0.625, 0.6667, 0.625, 0.1667, 0.625, 0.25, 0.625, 0.25, 0.625, 0.1667, 0.625, 0.0, 0.625, 0.08333, 0.625, 0.08333, 0.625, 0.0, 0.625, 0.25, 0.625, 0.4941, 0.625, 0.5, 0.625, 0.5, 0.625, 0.25, 0.625, 0.1111, 0.625, 0.08333, 0.625, 0.08333, 0.625, 0.1111, 0.625, 0.08333, 0.625, 0.0, 0.625, 0.0, 0.625, 0.08333, 0.625, 0.75, 0.625, 0.6667, 0.625, 0.6667, 0.625, 0.75, 0.625, 0.75, 0.625, 1.0, 0.625, 1.0, 0.625, 0.75, 0.625, 0.1389, 0.625, 0.1111, 0.625, 0.1111, 0.625, 0.1389, 0.625, 0.1667, 0.625, 0.1389, 0.625, 0.1389, 0.625, 0.1667, 0.625, 0.5, 0.625, 0.5, 0.625, 0.5, 0.625, 0.75, 0.625, 0.75, 0.625, 0.75, 0.6209, 0.5076, 0.6209, 0.5, 0.6209, 0.5, 0.6209, 0.75, 0.6209, 0.75, 0.6209, 0.75, 0.625, 0.7424, 0.625, 0.75, 0.625, 0.75, 0.625, 0.4941, 0.625, 0.5059, 0.625, 0.5, 0.6209, 0.5076, 0.375, 0.5076, 0.375, 0.5, 0.6209, 0.5, 0.6209, 0.75, 0.375, 0.75, 0.375, 0.7424, 0.6209, 0.7424, 0.625, 0.4941, 0.625, 0.4941, 0.625, 0.5, 0.625, 0.5, 0.625, 0.75, 0.625, 0.75, 0.625, 0.7424, 0.625, 0.7424, 0.375, 0.5, 0.6209, 0.5, 0.6209, 0.5, 0.375, 0.5])
me_cube.materials.append(mat_material)
me_cube.materials.append(mat_material_001)
me_cube.use_mirror_vertex_groups = False
me_cube.update()

# ---- objects
ob_cube = bpy.data.objects.new('Cube', me_cube)

# ---- transforms, parenting, visibility, modifiers, constraints
ob_cube.location = (0.3515, 0.0004903, 1.819)
ob_cube.scale = (0.6245, 0.6245, 0.6245)
ob_cube.lock_rotations_4d = False
ob_cube.empty_display_type = 'ARROWS'
ob_cube.lineart.crease_threshold = 0.0
_m = ob_cube.modifiers.new('Smooth by Angle', 'NODES')
_m.node_group = ng_smooth_by_angle
_m.use_pin_to_last = True
_m.show_group_selector = False

# ---- collection membership
col_collection.objects.link(ob_cube)

# ---- scene / render settings (as saved in the file)
scene.frame_start = 1; scene.frame_end = 250; scene.frame_set(1)
scene.render.engine = 'BLENDER_EEVEE_NEXT'
bpy.context.view_layer.update()

# ---- added for rendering (the .blend has no active camera and no usable light): camera, sun
cam_auto = bpy.data.cameras.new('AutoCamera')
cam_auto.lens = 50.0
cam_auto.sensor_width = 36.0
cam_auto.clip_end = 1000.0
ob_auto_camera = bpy.data.objects.new('AutoCamera', cam_auto)
scene.collection.objects.link(ob_auto_camera)
ob_auto_camera.location = (3.17539, -3.56021, 3.74636)
ob_auto_camera.rotation_euler = (1.09748, -7.21219e-08, 0.694738)
scene.camera = ob_auto_camera
light_auto_sun = bpy.data.lights.new('AutoSun', 'SUN')
light_auto_sun.energy = 3.0
light_auto_sun.angle = 0.0523599
ob_auto_sun = bpy.data.objects.new('AutoSun', light_auto_sun)
scene.collection.objects.link(ob_auto_sun)
ob_auto_sun.rotation_euler = (0.872665, 0.174533, 0.523599)
bpy.context.view_layer.update()
